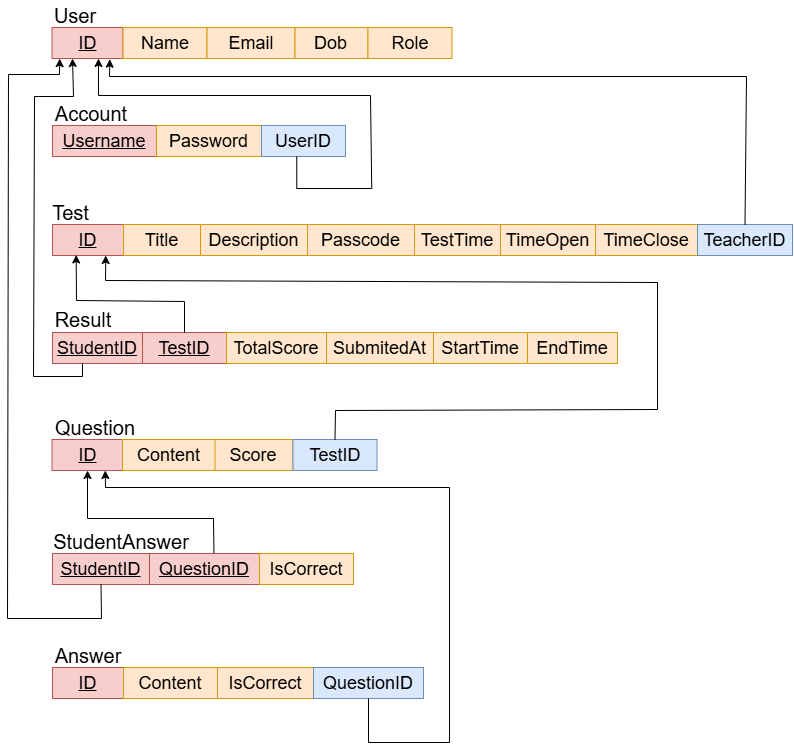

The diagram above was exported from draw.io. Its source (the exported page's mxGraphModel, read from the mxfile embedded in the PNG):
<mxGraphModel dx="2345" dy="-87" grid="0" gridSize="10" guides="1" tooltips="1" connect="1" arrows="1" fold="1" page="1" pageScale="1" pageWidth="850" pageHeight="1100" math="0" shadow="0">
  <root>
    <mxCell id="0" />
    <mxCell id="1" parent="0" />
    <mxCell id="2" value="ID" style="rounded=0;whiteSpace=wrap;html=1;fontSize=18;fontStyle=4;fillColor=#f8cecc;strokeColor=#b85450;" vertex="1" parent="1">
      <mxGeometry x="1864.5" y="1373" width="71" height="31" as="geometry" />
    </mxCell>
    <mxCell id="3" value="Name" style="rounded=0;whiteSpace=wrap;html=1;fontSize=18;fillColor=#ffe6cc;strokeColor=#d79b00;" vertex="1" parent="1">
      <mxGeometry x="1935.5" y="1373" width="84" height="31" as="geometry" />
    </mxCell>
    <mxCell id="4" value="Email" style="rounded=0;whiteSpace=wrap;html=1;fontSize=18;fillColor=#ffe6cc;strokeColor=#d79b00;" vertex="1" parent="1">
      <mxGeometry x="2019.5" y="1373" width="88" height="31" as="geometry" />
    </mxCell>
    <mxCell id="5" value="Dob" style="rounded=0;whiteSpace=wrap;html=1;fontSize=18;fillColor=#ffe6cc;strokeColor=#d79b00;" vertex="1" parent="1">
      <mxGeometry x="2107.5" y="1373" width="73" height="31" as="geometry" />
    </mxCell>
    <mxCell id="6" value="Role" style="rounded=0;whiteSpace=wrap;html=1;fontSize=18;fillColor=#ffe6cc;strokeColor=#d79b00;" vertex="1" parent="1">
      <mxGeometry x="2180.5" y="1373" width="84" height="31" as="geometry" />
    </mxCell>
    <mxCell id="7" value="Username" style="rounded=0;whiteSpace=wrap;html=1;fontSize=18;fontStyle=4;fillColor=#f8cecc;strokeColor=#b85450;" vertex="1" parent="1">
      <mxGeometry x="1865" y="1471" width="104" height="31" as="geometry" />
    </mxCell>
    <mxCell id="8" value="Password" style="rounded=0;whiteSpace=wrap;html=1;fontSize=18;fillColor=#ffe6cc;strokeColor=#d79b00;" vertex="1" parent="1">
      <mxGeometry x="1969" y="1471" width="105" height="31" as="geometry" />
    </mxCell>
    <mxCell id="9" value="UserID" style="rounded=0;whiteSpace=wrap;html=1;fontSize=18;fillColor=#dae8fc;strokeColor=#6c8ebf;" vertex="1" parent="1">
      <mxGeometry x="2074" y="1471" width="84" height="31" as="geometry" />
    </mxCell>
    <mxCell id="10" value="ID" style="rounded=0;whiteSpace=wrap;html=1;fontSize=18;fontStyle=4;fillColor=#f8cecc;strokeColor=#b85450;" vertex="1" parent="1">
      <mxGeometry x="1865" y="1570" width="71" height="31" as="geometry" />
    </mxCell>
    <mxCell id="11" value="Title" style="rounded=0;whiteSpace=wrap;html=1;fontSize=18;fillColor=#ffe6cc;strokeColor=#d79b00;" vertex="1" parent="1">
      <mxGeometry x="1936" y="1570" width="77" height="31" as="geometry" />
    </mxCell>
    <mxCell id="12" value="Passcode" style="rounded=0;whiteSpace=wrap;html=1;fontSize=18;fillColor=#ffe6cc;strokeColor=#d79b00;" vertex="1" parent="1">
      <mxGeometry x="2120" y="1570" width="107" height="31" as="geometry" />
    </mxCell>
    <mxCell id="13" value="TestTime" style="rounded=0;whiteSpace=wrap;html=1;fontSize=18;fillColor=#ffe6cc;strokeColor=#d79b00;" vertex="1" parent="1">
      <mxGeometry x="2227" y="1570" width="86" height="31" as="geometry" />
    </mxCell>
    <mxCell id="14" value="TimeOpen" style="rounded=0;whiteSpace=wrap;html=1;fontSize=18;fillColor=#ffe6cc;strokeColor=#d79b00;" vertex="1" parent="1">
      <mxGeometry x="2313" y="1570" width="95" height="31" as="geometry" />
    </mxCell>
    <mxCell id="15" value="TimeClose" style="rounded=0;whiteSpace=wrap;html=1;fontSize=18;fillColor=#ffe6cc;strokeColor=#d79b00;" vertex="1" parent="1">
      <mxGeometry x="2408" y="1570" width="102" height="31" as="geometry" />
    </mxCell>
    <mxCell id="16" value="StudentID" style="rounded=0;whiteSpace=wrap;html=1;fontSize=18;fontStyle=4;fillColor=#f8cecc;strokeColor=#b85450;" vertex="1" parent="1">
      <mxGeometry x="1865" y="1678" width="90" height="31" as="geometry" />
    </mxCell>
    <mxCell id="17" value="TestID" style="rounded=0;whiteSpace=wrap;html=1;fontSize=18;fontStyle=4;fillColor=#f8cecc;strokeColor=#b85450;" vertex="1" parent="1">
      <mxGeometry x="1955" y="1678" width="84" height="31" as="geometry" />
    </mxCell>
    <mxCell id="18" value="TotalScore" style="rounded=0;whiteSpace=wrap;html=1;fontSize=18;fillColor=#ffe6cc;strokeColor=#d79b00;" vertex="1" parent="1">
      <mxGeometry x="2039" y="1678" width="100" height="31" as="geometry" />
    </mxCell>
    <mxCell id="19" value="SubmitedAt" style="rounded=0;whiteSpace=wrap;html=1;fontSize=18;fillColor=#ffe6cc;strokeColor=#d79b00;" vertex="1" parent="1">
      <mxGeometry x="2139" y="1678" width="107" height="31" as="geometry" />
    </mxCell>
    <mxCell id="20" value="StartTime" style="rounded=0;whiteSpace=wrap;html=1;fontSize=18;fillColor=#ffe6cc;strokeColor=#d79b00;" vertex="1" parent="1">
      <mxGeometry x="2246" y="1678" width="94" height="31" as="geometry" />
    </mxCell>
    <mxCell id="21" value="EndTime" style="rounded=0;whiteSpace=wrap;html=1;fontSize=18;fillColor=#ffe6cc;strokeColor=#d79b00;" vertex="1" parent="1">
      <mxGeometry x="2340" y="1678" width="90" height="31" as="geometry" />
    </mxCell>
    <mxCell id="22" value="TeacherID" style="rounded=0;whiteSpace=wrap;html=1;fontSize=18;fillColor=#dae8fc;strokeColor=#6c8ebf;" vertex="1" parent="1">
      <mxGeometry x="2510" y="1570" width="95" height="31" as="geometry" />
    </mxCell>
    <mxCell id="23" value="ID" style="rounded=0;whiteSpace=wrap;html=1;fontSize=18;fontStyle=4;fillColor=#f8cecc;strokeColor=#b85450;" vertex="1" parent="1">
      <mxGeometry x="1864.5" y="1785" width="71" height="31" as="geometry" />
    </mxCell>
    <mxCell id="24" value="Content" style="rounded=0;whiteSpace=wrap;html=1;fontSize=18;fillColor=#ffe6cc;strokeColor=#d79b00;" vertex="1" parent="1">
      <mxGeometry x="1935" y="1785" width="93" height="31" as="geometry" />
    </mxCell>
    <mxCell id="25" value="Score" style="rounded=0;whiteSpace=wrap;html=1;fontSize=18;fillColor=#ffe6cc;strokeColor=#d79b00;" vertex="1" parent="1">
      <mxGeometry x="2027.5" y="1785" width="78" height="31" as="geometry" />
    </mxCell>
    <mxCell id="26" value="StudentID" style="rounded=0;whiteSpace=wrap;html=1;fontSize=18;fontStyle=4;fillColor=#f8cecc;strokeColor=#b85450;" vertex="1" parent="1">
      <mxGeometry x="1865" y="1899" width="97" height="31" as="geometry" />
    </mxCell>
    <mxCell id="27" value="QuestionID" style="rounded=0;whiteSpace=wrap;html=1;fontSize=18;fontStyle=4;fillColor=#f8cecc;strokeColor=#b85450;" vertex="1" parent="1">
      <mxGeometry x="1962" y="1899" width="110" height="31" as="geometry" />
    </mxCell>
    <mxCell id="28" value="IsCorrect" style="rounded=0;whiteSpace=wrap;html=1;fontSize=18;fillColor=#ffe6cc;strokeColor=#d79b00;" vertex="1" parent="1">
      <mxGeometry x="2072" y="1899" width="94" height="31" as="geometry" />
    </mxCell>
    <mxCell id="29" value="ID" style="rounded=0;whiteSpace=wrap;html=1;fontSize=18;fontStyle=4;fillColor=#f8cecc;strokeColor=#b85450;" vertex="1" parent="1">
      <mxGeometry x="1865" y="2013" width="71" height="31" as="geometry" />
    </mxCell>
    <mxCell id="30" value="Content" style="rounded=0;whiteSpace=wrap;html=1;fontSize=18;fillColor=#ffe6cc;strokeColor=#d79b00;" vertex="1" parent="1">
      <mxGeometry x="1936" y="2013" width="94" height="31" as="geometry" />
    </mxCell>
    <mxCell id="31" value="IsCorrect" style="rounded=0;whiteSpace=wrap;html=1;fontSize=18;fillColor=#ffe6cc;strokeColor=#d79b00;" vertex="1" parent="1">
      <mxGeometry x="2030" y="2013" width="96" height="31" as="geometry" />
    </mxCell>
    <mxCell id="32" value="User" style="text;html=1;align=center;verticalAlign=middle;whiteSpace=wrap;rounded=0;fontSize=20;" vertex="1" parent="1">
      <mxGeometry x="1858" y="1346" width="60" height="30" as="geometry" />
    </mxCell>
    <mxCell id="33" value="Account" style="text;html=1;align=center;verticalAlign=middle;whiteSpace=wrap;rounded=0;fontSize=20;" vertex="1" parent="1">
      <mxGeometry x="1858" y="1444" width="92" height="30" as="geometry" />
    </mxCell>
    <mxCell id="34" value="Test" style="text;html=1;align=center;verticalAlign=middle;whiteSpace=wrap;rounded=0;fontSize=20;" vertex="1" parent="1">
      <mxGeometry x="1853" y="1543" width="61" height="30" as="geometry" />
    </mxCell>
    <mxCell id="35" value="Result" style="text;html=1;align=center;verticalAlign=middle;whiteSpace=wrap;rounded=0;fontSize=20;" vertex="1" parent="1">
      <mxGeometry x="1855.5" y="1650" width="80" height="30" as="geometry" />
    </mxCell>
    <mxCell id="36" value="Question" style="text;html=1;align=center;verticalAlign=middle;whiteSpace=wrap;rounded=0;fontSize=20;" vertex="1" parent="1">
      <mxGeometry x="1868" y="1758" width="80" height="30" as="geometry" />
    </mxCell>
    <mxCell id="37" value="Answer" style="text;html=1;align=center;verticalAlign=middle;whiteSpace=wrap;rounded=0;fontSize=20;" vertex="1" parent="1">
      <mxGeometry x="1860.5" y="1986" width="80" height="30" as="geometry" />
    </mxCell>
    <mxCell id="38" value="StudentAnswer" style="text;html=1;align=center;verticalAlign=middle;whiteSpace=wrap;rounded=0;fontSize=20;" vertex="1" parent="1">
      <mxGeometry x="1860.5" y="1872" width="146" height="30" as="geometry" />
    </mxCell>
    <mxCell id="39" value="" style="endArrow=classic;html=1;rounded=0;exitX=0.5;exitY=1;exitDx=0;exitDy=0;entryX=0.75;entryY=1;entryDx=0;entryDy=0;" edge="1" parent="1">
      <mxGeometry width="50" height="50" relative="1" as="geometry">
        <mxPoint x="2109.25" y="1502" as="sourcePoint" />
        <mxPoint x="1911" y="1404" as="targetPoint" />
        <Array as="points">
          <mxPoint x="2109.25" y="1534" />
          <mxPoint x="2184.25" y="1534" />
          <mxPoint x="2183" y="1441" />
          <mxPoint x="1911" y="1441" />
        </Array>
      </mxGeometry>
    </mxCell>
    <mxCell id="40" value="" style="endArrow=classic;html=1;rounded=0;entryX=0.814;entryY=1.022;entryDx=0;entryDy=0;entryPerimeter=0;exitX=0.5;exitY=0;exitDx=0;exitDy=0;" edge="1" source="22" target="2" parent="1">
      <mxGeometry width="50" height="50" relative="1" as="geometry">
        <mxPoint x="2446" y="1569" as="sourcePoint" />
        <mxPoint x="1927" y="1406" as="targetPoint" />
        <Array as="points">
          <mxPoint x="2559" y="1422" />
          <mxPoint x="1922" y="1422" />
        </Array>
      </mxGeometry>
    </mxCell>
    <mxCell id="41" value="" style="endArrow=classic;html=1;rounded=0;entryX=0.333;entryY=0.981;entryDx=0;entryDy=0;exitX=0.5;exitY=0;exitDx=0;exitDy=0;entryPerimeter=0;" edge="1" source="17" target="10" parent="1">
      <mxGeometry width="50" height="50" relative="1" as="geometry">
        <mxPoint x="2126" y="1584" as="sourcePoint" />
        <mxPoint x="2176" y="1534" as="targetPoint" />
        <Array as="points">
          <mxPoint x="1997" y="1647" />
          <mxPoint x="1889" y="1646" />
        </Array>
      </mxGeometry>
    </mxCell>
    <mxCell id="42" value="" style="endArrow=classic;html=1;rounded=0;entryX=0.5;entryY=1;entryDx=0;entryDy=0;exitX=0.586;exitY=-0.011;exitDx=0;exitDy=0;exitPerimeter=0;" edge="1" source="27" target="23" parent="1">
      <mxGeometry width="50" height="50" relative="1" as="geometry">
        <mxPoint x="2126" y="1797" as="sourcePoint" />
        <mxPoint x="2176" y="1747" as="targetPoint" />
        <Array as="points">
          <mxPoint x="2026" y="1864" />
          <mxPoint x="1900" y="1864" />
        </Array>
      </mxGeometry>
    </mxCell>
    <mxCell id="43" value="" style="endArrow=classic;html=1;rounded=0;exitX=0.5;exitY=1;exitDx=0;exitDy=0;entryX=0.5;entryY=1;entryDx=0;entryDy=0;" edge="1" parent="1">
      <mxGeometry width="50" height="50" relative="1" as="geometry">
        <mxPoint x="1895" y="1709" as="sourcePoint" />
        <mxPoint x="1885" y="1404" as="targetPoint" />
        <Array as="points">
          <mxPoint x="1895" y="1722" />
          <mxPoint x="1846" y="1722" />
          <mxPoint x="1847" y="1442" />
          <mxPoint x="1886" y="1442" />
        </Array>
      </mxGeometry>
    </mxCell>
    <mxCell id="44" value="" style="endArrow=classic;html=1;rounded=0;exitX=0.5;exitY=1;exitDx=0;exitDy=0;entryX=0.109;entryY=1.004;entryDx=0;entryDy=0;entryPerimeter=0;" edge="1" source="26" target="2" parent="1">
      <mxGeometry width="50" height="50" relative="1" as="geometry">
        <mxPoint x="2191" y="1843" as="sourcePoint" />
        <mxPoint x="1886" y="1413" as="targetPoint" />
        <Array as="points">
          <mxPoint x="1914" y="1964" />
          <mxPoint x="1820" y="1964" />
          <mxPoint x="1821" y="1420" />
          <mxPoint x="1872" y="1420" />
        </Array>
      </mxGeometry>
    </mxCell>
    <mxCell id="45" value="QuestionID" style="rounded=0;whiteSpace=wrap;html=1;fontSize=18;fontStyle=0;fillColor=#dae8fc;strokeColor=#6c8ebf;" vertex="1" parent="1">
      <mxGeometry x="2126" y="2013" width="110" height="31" as="geometry" />
    </mxCell>
    <mxCell id="46" value="" style="endArrow=classic;html=1;rounded=0;exitX=0.5;exitY=1;exitDx=0;exitDy=0;entryX=0.75;entryY=1;entryDx=0;entryDy=0;" edge="1" source="45" target="23" parent="1">
      <mxGeometry width="50" height="50" relative="1" as="geometry">
        <mxPoint x="1802" y="1978" as="sourcePoint" />
        <mxPoint x="1852" y="1928" as="targetPoint" />
        <Array as="points">
          <mxPoint x="2181" y="2088" />
          <mxPoint x="2262" y="2088" />
          <mxPoint x="2262" y="1833" />
          <mxPoint x="1918" y="1833" />
        </Array>
      </mxGeometry>
    </mxCell>
    <mxCell id="47" value="TestID" style="rounded=0;whiteSpace=wrap;html=1;fontSize=18;fontStyle=0;fillColor=#dae8fc;strokeColor=#6c8ebf;" vertex="1" parent="1">
      <mxGeometry x="2105.5" y="1785" width="84" height="31" as="geometry" />
    </mxCell>
    <mxCell id="48" value="" style="endArrow=classic;html=1;rounded=0;exitX=0.5;exitY=0;exitDx=0;exitDy=0;entryX=0.75;entryY=1;entryDx=0;entryDy=0;" edge="1" source="47" target="10" parent="1">
      <mxGeometry width="50" height="50" relative="1" as="geometry">
        <mxPoint x="1824" y="1728" as="sourcePoint" />
        <mxPoint x="1874" y="1678" as="targetPoint" />
        <Array as="points">
          <mxPoint x="2148" y="1756" />
          <mxPoint x="2470" y="1755" />
          <mxPoint x="2470" y="1628" />
          <mxPoint x="1918" y="1626" />
        </Array>
      </mxGeometry>
    </mxCell>
    <mxCell id="49" value="Description" style="rounded=0;whiteSpace=wrap;html=1;fontSize=18;fillColor=#ffe6cc;strokeColor=#d79b00;" vertex="1" parent="1">
      <mxGeometry x="2013" y="1570" width="107" height="31" as="geometry" />
    </mxCell>
  </root>
</mxGraphModel>